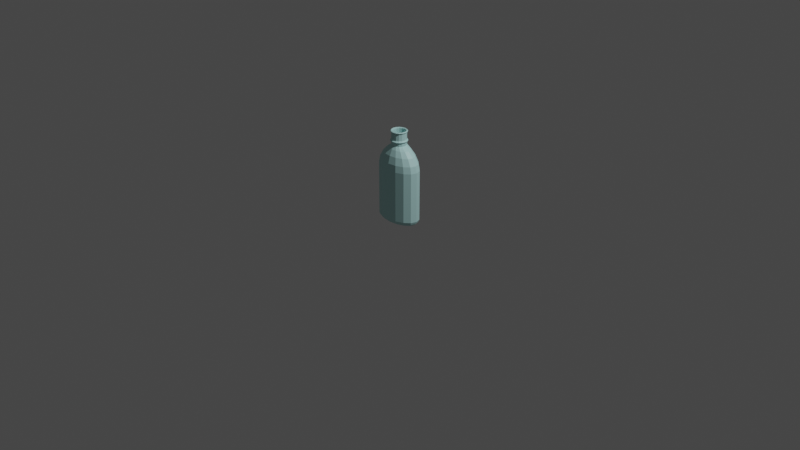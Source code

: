 # Source: bottle.blend  (saved by Blender 2.81.16; exported with 4.5.12 LTS)
import bpy
from mathutils import Matrix  # noqa: F401  (used for matrix-valued properties, if any)

bpy.ops.wm.read_factory_settings(use_empty=True)
scene = bpy.context.scene
scene.name = 'Scene'

# ---- collections
col_collection = bpy.data.collections.new('Collection'); scene.collection.children.link(col_collection)
col_grass1 = bpy.data.collections.new('grass1'); col_collection.children.link(col_grass1)

# ---- materials (node trees are filled in below, after node groups)
mat_material_003 = bpy.data.materials.new('Material.003')
mat_material_003.use_transparent_shadow = False

# ---- material node trees
mat_material_003.use_nodes = True; mat_material_003.node_tree.nodes.clear()
_N = mat_material_003.node_tree.nodes; _L = mat_material_003.node_tree.links
n0 = _N.new('ShaderNodeOutputMaterial'); n0.name = 'Material Output'; n0.location = (300, 300)
n1 = _N.new('ShaderNodeBsdfPrincipled'); n1.name = 'Principled BSDF'; n1.location = (10, 300)
n1.distribution = 'GGX'
n1.subsurface_method = 'BURLEY'
n1.inputs[0].default_value = (0.4873, 0.8, 0.7908, 1.0)
n1.inputs[3].default_value = 1.45
n1.inputs[27].default_value = (0.0, 0.0, 0.0, 1.0)
n1.inputs[28].default_value = 1.0
_L.new(n1.outputs[0], n0.inputs[0])
n0.is_active_output = True

# ---- world
world_world = bpy.data.worlds.new('World'); scene.world = world_world
world_world.use_nodes = True; world_world.node_tree.nodes.clear()
_N = world_world.node_tree.nodes; _L = world_world.node_tree.links
n0 = _N.new('ShaderNodeOutputWorld'); n0.name = 'World Output'; n0.location = (300, 300)
n1 = _N.new('ShaderNodeBackground'); n1.name = 'Background'; n1.location = (10, 300)
n1.inputs[0].default_value = (0.05088, 0.05088, 0.05088, 1.0)
_L.new(n1.outputs[0], n0.inputs[0])
n0.is_active_output = True
world_world.color = (0.05088, 0.05088, 0.05088)
world_world.use_sun_shadow = False
world_world.sun_shadow_jitter_overblur = 0.0

# ---- cameras
cam_camera = bpy.data.cameras.new('Camera')
cam_camera.clip_end = 100.0
cam_camera.ortho_scale = 7.314

# ---- lights
light_light = bpy.data.lights.new('Light', 'POINT')
light_light.transmission_factor = 0.0
light_light.energy = 1000.0
light_light.shadow_soft_size = 0.1
light_light.shadow_maximum_resolution = 0.006
light_light.use_absolute_resolution = True

# ---- meshes
me_cylinder = bpy.data.meshes.new('Cylinder')
me_cylinder.from_pydata([(8.274e-09, 0.07737, 0.7607), (0.03028, 0.07148, 0.7607), (0.05595, 0.05471, 0.7607), (0.0731, 0.02961, 0.7607), (0.07913, -4.933e-09, 0.7607), (0.0731, -0.02961, 0.7607), (0.05595, -0.05471, 0.7607), (0.03028, -0.07148, 0.7607), (2.022e-08, -0.07737, 0.7607), (-0.03028, -0.07148, 0.7607), (-0.05595, -0.05471, 0.7607), (-0.0731, -0.02961, 0.7607), (-0.07913, -6.288e-10, 0.7607), (-0.0731, 0.02961, 0.7607), (-0.05595, 0.05471, 0.7607), (-0.03028, 0.07148, 0.7607), (8.274e-09, 0.07737, 0.7958), (0.03028, 0.07148, 0.7958), (0.05595, 0.05471, 0.7958), (0.0731, 0.02961, 0.7958), (0.07913, -4.933e-09, 0.7958), (0.0731, -0.02961, 0.7958), (0.05595, -0.05471, 0.7958), (0.03028, -0.07148, 0.7958), (2.022e-08, -0.07737, 0.7958), (-0.03028, -0.07148, 0.7958), (-0.05595, -0.05471, 0.7958), (-0.0731, -0.02961, 0.7958), (-0.07913, -6.288e-10, 0.7958), (-0.0731, 0.02961, 0.7958), (-0.05595, 0.05471, 0.7958), (-0.03028, 0.07148, 0.7958), (7.832e-09, 0.07687, 0.8997), (0.03008, 0.07101, 0.8997), (0.05559, 0.05435, 0.8997), (0.07263, 0.02941, 0.8997), (0.07861, -4.844e-09, 0.8997), (0.07263, -0.02941, 0.8997), (0.05559, -0.05435, 0.8997), (0.03008, -0.07101, 0.8997), (1.97e-08, -0.07687, 0.8997), (-0.03008, -0.07101, 0.8997), (-0.05559, -0.05435, 0.8997), (-0.07263, -0.02941, 0.8997), (-0.07861, -5.672e-10, 0.8997), (-0.07263, 0.02941, 0.8997), (-0.05559, 0.05435, 0.8997), (-0.03008, 0.07101, 0.8997), (7.222e-09, 0.08549, 0.8997), (0.03346, 0.07898, 0.8997), (0.06183, 0.06045, 0.8997), (0.08078, 0.03272, 0.8997), (0.08744, -5.283e-09, 0.8997), (0.08078, -0.03272, 0.8997), (0.06183, -0.06045, 0.8997), (0.03346, -0.07898, 0.8997), (2.042e-08, -0.08549, 0.8997), (-0.03346, -0.07898, 0.8997), (-0.06183, -0.06045, 0.8997), (-0.08078, -0.03272, 0.8997), (-0.08744, -5.264e-10, 0.8997), (-0.08078, 0.03272, 0.8997), (-0.06183, 0.06045, 0.8997), (-0.03346, 0.07898, 0.8997), (8.19e-09, 0.07232, 0.3611), (0.02831, 0.06681, 0.3611), (0.0523, 0.05114, 0.3611), (0.06833, 0.02768, 0.3611), (0.07397, -4.828e-09, 0.3611), (0.06833, -0.02768, 0.3611), (0.0523, -0.05114, 0.3611), (0.02831, -0.06681, 0.3611), (1.936e-08, -0.07232, 0.3611), (-0.02831, -0.06681, 0.3611), (-0.0523, -0.05114, 0.3611), (-0.06833, -0.02768, 0.3611), (-0.07397, -8.04e-10, 0.3611), (-0.06833, 0.02768, 0.3611), (-0.0523, 0.05114, 0.3611), (-0.02831, 0.06681, 0.3611), (-6.904e-09, 0.073, -0.04464), (0.07536, 0.06381, -0.04464), (0.1333, 0.04004, -0.04464), (0.1616, 0.01412, -0.04464), (0.1662, -8.476e-09, -0.04464), (0.1616, -0.01412, -0.04464), (0.1333, -0.04004, -0.04464), (0.07536, -0.06381, -0.04464), (2.824e-08, -0.073, -0.04464), (-0.07536, -0.06381, -0.04464), (-0.1333, -0.04004, -0.04464), (-0.1616, -0.01412, -0.04464), (-0.1662, -1.229e-08, -0.04464), (-0.1616, 0.01412, -0.04464), (-0.1333, 0.04004, -0.04464), (-0.07536, 0.06381, -0.04464), (0.0, 0.1533, 0.5262), (6.133e-09, 0.09703, 0.7302), (8.731e-10, 0.1458, 0.5964), (3.085e-09, 0.1252, 0.671), (0.04786, 0.09035, 0.7291), (0.09567, 0.1417, 0.5262), (0.07176, 0.116, 0.6704), (0.08927, 0.1348, 0.5962), (0.09163, 0.07057, 0.726), (0.1768, 0.1084, 0.5262), (0.1342, 0.0895, 0.6689), (0.1654, 0.1034, 0.5958), (0.1243, 0.03904, 0.7225), (0.231, 0.05868, 0.5262), (0.1776, 0.04886, 0.6672), (0.2167, 0.05605, 0.5953), (0.1367, -6.257e-09, 0.7211), (0.25, -8.863e-09, 0.5262), (0.1933, -7.451e-09, 0.6664), (0.2348, -8.382e-09, 0.5951), (0.1243, -0.03904, 0.7225), (0.231, -0.05868, 0.5262), (0.1776, -0.04886, 0.6672), (0.2167, -0.05605, 0.5953), (0.09163, -0.07057, 0.726), (0.1768, -0.1084, 0.5262), (0.1342, -0.0895, 0.6689), (0.1654, -0.1034, 0.5958), (0.04786, -0.09035, 0.7291), (0.09567, -0.1417, 0.5262), (0.07176, -0.116, 0.6704), (0.08927, -0.1348, 0.5962), (2.476e-08, -0.09703, 0.7302), (3.775e-08, -0.1533, 0.5262), (3.12e-08, -0.1252, 0.671), (3.597e-08, -0.1458, 0.5964), (-0.04786, -0.09035, 0.7291), (-0.09567, -0.1417, 0.5262), (-0.07176, -0.116, 0.6704), (-0.08927, -0.1348, 0.5962), (-0.09163, -0.07057, 0.726), (-0.1768, -0.1084, 0.5262), (-0.1342, -0.0895, 0.6689), (-0.1654, -0.1034, 0.5958), (-0.1243, -0.03904, 0.7225), (-0.231, -0.05868, 0.5262), (-0.1776, -0.04886, 0.6672), (-0.2167, -0.05605, 0.5953), (-0.1367, -5.287e-10, 0.7211), (-0.25, -3.316e-10, 0.5262), (-0.1933, -4.657e-10, 0.6664), (-0.2348, -4.657e-10, 0.5951), (-0.1243, 0.03904, 0.7225), (-0.231, 0.05868, 0.5262), (-0.1776, 0.04886, 0.6672), (-0.2167, 0.05605, 0.5953), (-0.09163, 0.07057, 0.726), (-0.1768, 0.1084, 0.5262), (-0.1342, 0.0895, 0.6689), (-0.1654, 0.1034, 0.5958), (-0.04786, 0.09035, 0.7291), (-0.09567, 0.1417, 0.5262), (-0.07176, 0.116, 0.6704), (-0.08927, 0.1348, 0.5962), (7.222e-09, 0.08549, 0.9038), (7.602e-09, 0.08032, 0.9089), (0.03144, 0.0742, 0.9089), (0.03346, 0.07898, 0.9038), (0.05809, 0.0568, 0.9089), (0.06183, 0.06045, 0.9038), (0.0759, 0.03074, 0.9089), (0.08078, 0.03272, 0.9038), (0.08216, -5.104e-09, 0.9089), (0.08744, -5.283e-09, 0.9038), (0.0759, -0.03074, 0.9089), (0.08078, -0.03272, 0.9038), (0.05809, -0.0568, 0.9089), (0.06183, -0.06045, 0.9038), (0.03144, -0.0742, 0.9089), (0.03346, -0.07898, 0.9038), (2.001e-08, -0.08032, 0.9089), (2.042e-08, -0.08549, 0.9038), (-0.03144, -0.0742, 0.9089), (-0.03346, -0.07898, 0.9038), (-0.05809, -0.0568, 0.9089), (-0.06183, -0.06045, 0.9038), (-0.0759, -0.03074, 0.9089), (-0.08078, -0.03272, 0.9038), (-0.08216, -6.352e-10, 0.9089), (-0.08744, -5.264e-10, 0.9038), (-0.0759, 0.03074, 0.9089), (-0.08078, 0.03272, 0.9038), (-0.05809, 0.0568, 0.9089), (-0.06183, 0.06045, 0.9038), (-0.03144, 0.0742, 0.9089), (-0.03346, 0.07898, 0.9038), (7.519e-09, 0.0865, 0.8007), (7.368e-09, 0.08834, 0.8037), (0.03457, 0.08161, 0.8037), (0.03386, 0.07992, 0.8007), (0.06388, 0.06246, 0.8037), (0.06256, 0.06117, 0.8007), (0.08347, 0.0338, 0.8037), (0.08174, 0.03311, 0.8007), (0.09035, -5.567e-09, 0.8037), (0.08848, -5.461e-09, 0.8007), (0.08347, -0.0338, 0.8037), (0.08174, -0.03311, 0.8007), (0.06388, -0.06246, 0.8037), (0.06256, -0.06117, 0.8007), (0.03457, -0.08161, 0.8037), (0.03386, -0.07992, 0.8007), (2.101e-08, -0.08834, 0.8037), (2.088e-08, -0.0865, 0.8007), (-0.03457, -0.08161, 0.8037), (-0.03386, -0.07992, 0.8007), (-0.06388, -0.06246, 0.8037), (-0.06256, -0.06117, 0.8007), (-0.08347, -0.0338, 0.8037), (-0.08174, -0.03311, 0.8007), (-0.09035, -6.519e-10, 0.8037), (-0.08848, -6.48e-10, 0.8007), (-0.08347, 0.0338, 0.8037), (-0.08174, 0.03311, 0.8007), (-0.06388, 0.06246, 0.8037), (-0.06256, 0.06117, 0.8007), (-0.03457, 0.08161, 0.8037), (-0.03386, 0.07992, 0.8007), (7.368e-09, 0.08834, 0.8069), (7.438e-09, 0.08659, 0.8101), (0.03389, 0.08, 0.8101), (0.03457, 0.08161, 0.8069), (0.06262, 0.06123, 0.8101), (0.06388, 0.06246, 0.8069), (0.08182, 0.03314, 0.8101), (0.08347, 0.0338, 0.8069), (0.08856, -5.457e-09, 0.8101), (0.09035, -5.567e-09, 0.8069), (0.08182, -0.03314, 0.8101), (0.08347, -0.0338, 0.8069), (0.06262, -0.06123, 0.8101), (0.06388, -0.06246, 0.8069), (0.03389, -0.08, 0.8101), (0.03457, -0.08161, 0.8069), (2.081e-08, -0.08659, 0.8101), (2.101e-08, -0.08834, 0.8069), (-0.03389, -0.08, 0.8101), (-0.03457, -0.08161, 0.8069), (-0.06262, -0.06123, 0.8101), (-0.06388, -0.06246, 0.8069), (-0.08182, -0.03314, 0.8101), (-0.08347, -0.0338, 0.8069), (-0.08856, -6.39e-10, 0.8101), (-0.09035, -6.519e-10, 0.8069), (-0.08182, 0.03314, 0.8101), (-0.08347, 0.0338, 0.8069), (-0.06262, 0.06123, 0.8101), (-0.06388, 0.06246, 0.8069), (-0.03389, 0.08, 0.8101), (-0.03457, 0.08161, 0.8069), (7.673e-09, 0.08078, 0.8139), (7.832e-09, 0.07687, 0.821), (0.03008, 0.07101, 0.821), (0.03162, 0.07463, 0.8139), (0.05559, 0.05435, 0.821), (0.05842, 0.05712, 0.8139), (0.07263, 0.02941, 0.821), (0.07633, 0.03091, 0.8139), (0.07861, -4.844e-09, 0.821), (0.08262, -5.09e-09, 0.8139), (0.07263, -0.02941, 0.821), (0.07633, -0.03091, 0.8139), (0.05559, -0.05435, 0.821), (0.05842, -0.05712, 0.8139), (0.03008, -0.07101, 0.821), (0.03162, -0.07463, 0.8139), (1.97e-08, -0.07687, 0.821), (2.015e-08, -0.08078, 0.8139), (-0.03008, -0.07101, 0.821), (-0.03162, -0.07463, 0.8139), (-0.05559, -0.05435, 0.821), (-0.05842, -0.05712, 0.8139), (-0.07263, -0.02941, 0.821), (-0.07633, -0.03091, 0.8139), (-0.07861, -5.672e-10, 0.821), (-0.08262, -5.961e-10, 0.8139), (-0.07263, 0.02941, 0.821), (-0.07633, 0.03091, 0.8139), (-0.05559, 0.05435, 0.821), (-0.05842, 0.05712, 0.8139), (-0.03008, 0.07101, 0.821), (-0.03162, 0.07463, 0.8139), (-2.477e-09, 0.1423, -0.02914), (0.0, 0.1533, -0.002642), (0.09567, 0.1417, -0.002642), (0.09288, 0.131, -0.02914), (0.1768, 0.1084, -0.002642), (0.1708, 0.09902, -0.02914), (0.231, 0.05868, -0.002642), (0.2214, 0.05255, -0.02914), (0.25, -8.863e-09, -0.002642), (0.2385, -9.034e-09, -0.02914), (0.231, -0.05868, -0.002642), (0.2214, -0.05255, -0.02914), (0.1768, -0.1084, -0.002642), (0.1708, -0.09902, -0.02914), (0.09567, -0.1417, -0.002642), (0.09288, -0.131, -0.02914), (3.775e-08, -0.1533, -0.002642), (3.553e-08, -0.1423, -0.02914), (-0.09567, -0.1417, -0.002642), (-0.09288, -0.131, -0.02914), (-0.1768, -0.1084, -0.002642), (-0.1708, -0.09902, -0.02914), (-0.231, -0.05868, -0.002642), (-0.2214, -0.05255, -0.02914), (-0.25, -3.316e-10, -0.002642), (-0.2385, -2.329e-09, -0.02914), (-0.231, 0.05868, -0.002642), (-0.2214, 0.05255, -0.02914), (-0.1768, 0.1084, -0.002642), (-0.1708, 0.09902, -0.02914), (-0.09567, 0.1417, -0.002642), (-0.09288, 0.131, -0.02914), (7.982e-09, 0.07565, 0.9089), (8.703e-09, 0.06679, 0.9001), (8.484e-09, 0.06934, 0.9063), (0.02614, 0.0617, 0.9001), (0.02961, 0.06989, 0.9089), (0.02714, 0.06406, 0.9063), (0.0483, 0.04723, 0.9001), (0.0547, 0.05349, 0.9089), (0.05015, 0.04903, 0.9063), (0.06311, 0.02556, 0.9001), (0.07147, 0.02894, 0.9089), (0.06552, 0.02653, 0.9063), (0.06831, -4.387e-09, 0.9001), (0.07735, -4.855e-09, 0.9089), (0.07092, -4.526e-09, 0.9063), (0.06311, -0.02556, 0.9001), (0.07147, -0.02894, 0.9089), (0.06552, -0.02653, 0.9063), (0.0483, -0.04723, 0.9001), (0.0547, -0.05349, 0.9089), (0.05015, -0.04903, 0.9063), (0.02614, -0.0617, 0.9001), (0.02961, -0.06989, 0.9089), (0.02714, -0.06406, 0.9063), (1.902e-08, -0.06679, 0.9001), (1.967e-08, -0.07565, 0.9089), (1.921e-08, -0.06934, 0.9063), (-0.02614, -0.0617, 0.9001), (-0.02961, -0.06989, 0.9089), (-0.02714, -0.06406, 0.9063), (-0.0483, -0.04723, 0.9001), (-0.0547, -0.05349, 0.9089), (-0.05015, -0.04903, 0.9063), (-0.06311, -0.02556, 0.9001), (-0.07147, -0.02894, 0.9089), (-0.06552, -0.02653, 0.9063), (-0.06831, -6.713e-10, 0.9001), (-0.07735, -6.468e-10, 0.9089), (-0.07092, -6.694e-10, 0.9063), (-0.06311, 0.02556, 0.9001), (-0.07147, 0.02894, 0.9089), (-0.06552, 0.02653, 0.9063), (-0.0483, 0.04723, 0.9001), (-0.0547, 0.05349, 0.9089), (-0.05015, 0.04903, 0.9063), (-0.02614, 0.0617, 0.9001), (-0.02961, 0.06989, 0.9089), (-0.02714, 0.06406, 0.9063), (0.08831, 0.1135, -0.04705), (-6.519e-09, 0.1243, -0.04705), (0.161, 0.08367, -0.04705), (0.2058, 0.04255, -0.04705), (0.2196, -9.313e-09, -0.04705), (0.2058, -0.04255, -0.04705), (0.161, -0.08367, -0.04705), (0.08831, -0.1135, -0.04705), (3.19e-08, -0.1243, -0.04705), (-0.08831, -0.1135, -0.04705), (-0.161, -0.08367, -0.04705), (-0.2058, -0.04255, -0.04705), (-0.2196, -5.588e-09, -0.04705), (-0.2058, 0.04255, -0.04705), (-0.161, 0.08367, -0.04705), (-0.08831, 0.1135, -0.04705), (0.03993, 0.03382, -0.04291), (5.535e-09, 0.03869, -0.04291), (0.07066, 0.02122, -0.04291), (0.08563, 0.007484, -0.04291), (0.08805, -6.68e-09, -0.04291), (0.08563, -0.007484, -0.04291), (0.07066, -0.02122, -0.04291), (0.03993, -0.03382, -0.04291), (2.416e-08, -0.03869, -0.04291), (-0.03993, -0.03382, -0.04291), (-0.07066, -0.02122, -0.04291), (-0.08563, -0.007484, -0.04291), (-0.08805, -8.702e-09, -0.04291), (-0.08563, 0.007484, -0.04291), (-0.07066, 0.02122, -0.04291), (-0.03993, 0.03382, -0.04291)], [], [(291, 293, 370, 368), (112, 108, 3, 4), (116, 112, 4, 5), (120, 116, 5, 6), (124, 120, 6, 7), (128, 124, 7, 8), (132, 128, 8, 9), (136, 132, 9, 10), (140, 136, 10, 11), (144, 140, 11, 12), (148, 144, 12, 13), (152, 148, 13, 14), (156, 152, 14, 15), (301, 303, 375, 374), (108, 104, 2, 3), (97, 156, 15, 0), (311, 313, 380, 379), (104, 100, 1, 2), (297, 299, 373, 372), (307, 309, 378, 377), (317, 319, 383, 382), (293, 295, 371, 370), (303, 305, 376, 375), (313, 315, 381, 380), (299, 301, 374, 373), (309, 311, 379, 378), (295, 297, 372, 371), (305, 307, 377, 376), (289, 96, 101, 290), (315, 317, 382, 381), (6, 5, 21, 22), (14, 13, 29, 30), (7, 6, 22, 23), (15, 14, 30, 31), (8, 7, 23, 24), (1, 0, 16, 17), (0, 15, 31, 16), (9, 8, 24, 25), (2, 1, 17, 18), (10, 9, 25, 26), (3, 2, 18, 19), (11, 10, 26, 27), (4, 3, 19, 20), (12, 11, 27, 28), (5, 4, 20, 21), (13, 12, 28, 29), (216, 214, 247, 249), (202, 200, 233, 235), (218, 216, 249, 251), (204, 202, 235, 237), (220, 218, 251, 253), (206, 204, 237, 239), (222, 220, 253, 255), (208, 206, 239, 241), (257, 286, 47, 32), (210, 208, 241, 243), (193, 222, 255, 224), (196, 194, 227, 229), (212, 210, 243, 245), (198, 196, 229, 231), (214, 212, 245, 247), (200, 198, 231, 233), (16, 31, 223, 192), (25, 24, 209, 211), (18, 17, 195, 197), (26, 25, 211, 213), (19, 18, 197, 199), (27, 26, 213, 215), (20, 19, 199, 201), (28, 27, 215, 217), (21, 20, 201, 203), (29, 28, 217, 219), (22, 21, 203, 205), (30, 29, 219, 221), (23, 22, 205, 207), (31, 30, 221, 223), (24, 23, 207, 209), (17, 16, 192, 195), (274, 272, 40, 41), (276, 274, 41, 42), (226, 225, 256, 259), (262, 260, 34, 35), (278, 276, 42, 43), (264, 262, 35, 36), (280, 278, 43, 44), (266, 264, 36, 37), (282, 280, 44, 45), (268, 266, 37, 38), (284, 282, 45, 46), (270, 268, 38, 39), (286, 284, 46, 47), (272, 270, 39, 40), (232, 230, 263, 265), (248, 246, 279, 281), (234, 232, 265, 267), (250, 248, 281, 283), (236, 234, 267, 269), (252, 250, 283, 285), (238, 236, 269, 271), (254, 252, 285, 287), (240, 238, 271, 273), (225, 254, 287, 256), (260, 258, 33, 34), (242, 240, 273, 275), (228, 226, 259, 261), (244, 242, 275, 277), (230, 228, 261, 263), (246, 244, 277, 279), (41, 40, 56, 57), (34, 33, 49, 50), (42, 41, 57, 58), (35, 34, 50, 51), (43, 42, 58, 59), (36, 35, 51, 52), (44, 43, 59, 60), (37, 36, 52, 53), (45, 44, 60, 61), (38, 37, 53, 54), (46, 45, 61, 62), (39, 38, 54, 55), (47, 46, 62, 63), (40, 39, 55, 56), (33, 32, 48, 49), (32, 47, 63, 48), (347, 344, 72, 73), (350, 347, 73, 74), (326, 323, 65, 66), (329, 326, 66, 67), (353, 350, 74, 75), (332, 329, 67, 68), (356, 353, 75, 76), (335, 332, 68, 69), (359, 356, 76, 77), (338, 335, 69, 70), (362, 359, 77, 78), (341, 338, 70, 71), (365, 362, 78, 79), (344, 341, 71, 72), (52, 51, 167, 169), (60, 59, 183, 185), (53, 52, 169, 171), (61, 60, 185, 187), (54, 53, 171, 173), (62, 61, 187, 189), (55, 54, 173, 175), (63, 62, 189, 191), (56, 55, 175, 177), (49, 48, 160, 163), (48, 63, 191, 160), (57, 56, 177, 179), (50, 49, 163, 165), (58, 57, 179, 181), (51, 50, 165, 167), (59, 58, 181, 183), (178, 176, 345, 348), (164, 162, 324, 327), (180, 178, 348, 351), (166, 164, 327, 330), (182, 180, 351, 354), (168, 166, 330, 333), (184, 182, 354, 357), (170, 168, 333, 336), (186, 184, 357, 360), (172, 170, 336, 339), (188, 186, 360, 363), (174, 172, 339, 342), (190, 188, 363, 366), (176, 174, 342, 345), (161, 190, 366, 320), (323, 321, 64, 65), (318, 157, 96, 289), (290, 101, 105, 292), (292, 105, 109, 294), (294, 109, 113, 296), (296, 113, 117, 298), (298, 117, 121, 300), (300, 121, 125, 302), (302, 125, 129, 304), (304, 129, 133, 306), (306, 133, 137, 308), (308, 137, 141, 310), (310, 141, 145, 312), (312, 145, 149, 314), (314, 149, 153, 316), (316, 153, 157, 318), (288, 291, 368, 369), (82, 83, 387, 386), (101, 96, 98, 103), (103, 98, 99, 102), (102, 99, 97, 100), (105, 101, 103, 107), (107, 103, 102, 106), (106, 102, 100, 104), (109, 105, 107, 111), (111, 107, 106, 110), (110, 106, 104, 108), (113, 109, 111, 115), (115, 111, 110, 114), (114, 110, 108, 112), (117, 113, 115, 119), (119, 115, 114, 118), (118, 114, 112, 116), (121, 117, 119, 123), (123, 119, 118, 122), (122, 118, 116, 120), (125, 121, 123, 127), (127, 123, 122, 126), (126, 122, 120, 124), (129, 125, 127, 131), (131, 127, 126, 130), (130, 126, 124, 128), (133, 129, 131, 135), (135, 131, 130, 134), (134, 130, 128, 132), (137, 133, 135, 139), (139, 135, 134, 138), (138, 134, 132, 136), (141, 137, 139, 143), (143, 139, 138, 142), (142, 138, 136, 140), (145, 141, 143, 147), (147, 143, 142, 146), (146, 142, 140, 144), (149, 145, 147, 151), (151, 147, 146, 150), (150, 146, 144, 148), (153, 149, 151, 155), (155, 151, 150, 154), (154, 150, 148, 152), (157, 153, 155, 159), (159, 155, 154, 158), (158, 154, 152, 156), (96, 157, 159, 98), (98, 159, 158, 99), (99, 158, 156, 97), (100, 97, 0, 1), (163, 160, 161, 162), (165, 163, 162, 164), (167, 165, 164, 166), (169, 167, 166, 168), (171, 169, 168, 170), (173, 171, 170, 172), (175, 173, 172, 174), (177, 175, 174, 176), (179, 177, 176, 178), (181, 179, 178, 180), (183, 181, 180, 182), (185, 183, 182, 184), (187, 185, 184, 186), (189, 187, 186, 188), (191, 189, 188, 190), (160, 191, 190, 161), (321, 365, 79, 64), (195, 192, 193, 194), (197, 195, 194, 196), (199, 197, 196, 198), (201, 199, 198, 200), (203, 201, 200, 202), (205, 203, 202, 204), (207, 205, 204, 206), (209, 207, 206, 208), (211, 209, 208, 210), (213, 211, 210, 212), (215, 213, 212, 214), (217, 215, 214, 216), (219, 217, 216, 218), (221, 219, 218, 220), (223, 221, 220, 222), (192, 223, 222, 193), (227, 224, 225, 226), (229, 227, 226, 228), (231, 229, 228, 230), (233, 231, 230, 232), (235, 233, 232, 234), (237, 235, 234, 236), (239, 237, 236, 238), (241, 239, 238, 240), (243, 241, 240, 242), (245, 243, 242, 244), (247, 245, 244, 246), (249, 247, 246, 248), (251, 249, 248, 250), (253, 251, 250, 252), (255, 253, 252, 254), (224, 255, 254, 225), (194, 193, 224, 227), (259, 256, 257, 258), (261, 259, 258, 260), (263, 261, 260, 262), (265, 263, 262, 264), (267, 265, 264, 266), (269, 267, 266, 268), (271, 269, 268, 270), (273, 271, 270, 272), (275, 273, 272, 274), (277, 275, 274, 276), (279, 277, 276, 278), (281, 279, 278, 280), (283, 281, 280, 282), (285, 283, 282, 284), (287, 285, 284, 286), (256, 287, 286, 257), (258, 257, 32, 33), (289, 290, 291, 288), (290, 292, 293, 291), (292, 294, 295, 293), (294, 296, 297, 295), (296, 298, 299, 297), (298, 300, 301, 299), (300, 302, 303, 301), (302, 304, 305, 303), (304, 306, 307, 305), (306, 308, 309, 307), (308, 310, 311, 309), (310, 312, 313, 311), (312, 314, 315, 313), (314, 316, 317, 315), (316, 318, 319, 317), (318, 289, 288, 319), (319, 288, 369, 383), (324, 320, 322, 325), (325, 322, 321, 323), (327, 324, 325, 328), (328, 325, 323, 326), (330, 327, 328, 331), (331, 328, 326, 329), (333, 330, 331, 334), (334, 331, 329, 332), (336, 333, 334, 337), (337, 334, 332, 335), (339, 336, 337, 340), (340, 337, 335, 338), (342, 339, 340, 343), (343, 340, 338, 341), (345, 342, 343, 346), (346, 343, 341, 344), (348, 345, 346, 349), (349, 346, 344, 347), (351, 348, 349, 352), (352, 349, 347, 350), (354, 351, 352, 355), (355, 352, 350, 353), (357, 354, 355, 358), (358, 355, 353, 356), (360, 357, 358, 361), (361, 358, 356, 359), (363, 360, 361, 364), (364, 361, 359, 362), (366, 363, 364, 367), (367, 364, 362, 365), (320, 366, 367, 322), (322, 367, 365, 321), (162, 161, 320, 324), (81, 80, 369, 368), (82, 81, 368, 370), (83, 82, 370, 371), (84, 83, 371, 372), (85, 84, 372, 373), (86, 85, 373, 374), (87, 86, 374, 375), (88, 87, 375, 376), (89, 88, 376, 377), (90, 89, 377, 378), (91, 90, 378, 379), (92, 91, 379, 380), (93, 92, 380, 381), (94, 93, 381, 382), (95, 94, 382, 383), (80, 95, 383, 369), (385, 384, 386, 387, 388, 389, 390, 391, 392, 393, 394, 395, 396, 397, 398, 399), (90, 91, 395, 394), (83, 84, 388, 387), (91, 92, 396, 395), (84, 85, 389, 388), (92, 93, 397, 396), (85, 86, 390, 389), (93, 94, 398, 397), (86, 87, 391, 390), (94, 95, 399, 398), (87, 88, 392, 391), (80, 81, 384, 385), (95, 80, 385, 399), (88, 89, 393, 392), (81, 82, 386, 384), (89, 90, 394, 393)])
_uv = me_cylinder.uv_layers.new(name='UVMap')
_uv.uv.foreach_set('vector', [0.9364, 0.513, 0.8764, 0.513, 0.8787, 0.5, 0.9347, 0.5, 0.75, 1.0, 0.8125, 1.0, 0.8125, 1.0, 0.75, 1.0, 0.6875, 1.0, 0.75, 1.0, 0.75, 1.0, 0.6875, 1.0, 0.625, 1.0, 0.6875, 1.0, 0.6875, 1.0, 0.625, 1.0, 0.5625, 1.0, 0.625, 1.0, 0.625, 1.0, 0.5625, 1.0, 0.5, 1.0, 0.5625, 1.0, 0.5625, 1.0, 0.5, 1.0, 0.4375, 1.0, 0.5, 1.0, 0.5, 1.0, 0.4375, 1.0, 0.375, 1.0, 0.4375, 1.0, 0.4375, 1.0, 0.375, 1.0, 0.3125, 1.0, 0.375, 1.0, 0.375, 1.0, 0.3125, 1.0, 0.25, 1.0, 0.3125, 1.0, 0.3125, 1.0, 0.25, 1.0, 0.1875, 1.0, 0.25, 1.0, 0.25, 1.0, 0.1875, 1.0, 0.125, 1.0, 0.1875, 1.0, 0.1875, 1.0, 0.125, 1.0, 0.0625, 1.0, 0.125, 1.0, 0.125, 1.0, 0.0625, 1.0, 0.6236, 0.513, 0.5636, 0.513, 0.5653, 0.5, 0.6213, 0.5, 0.8125, 1.0, 0.875, 1.0, 0.875, 1.0, 0.8125, 1.0, 0.0, 1.0, 0.0625, 1.0, 0.0625, 1.0, 0.0, 1.0, 0.3096, 0.513, 0.2536, 0.513, 0.2595, 0.5, 0.3048, 0.5, 0.875, 1.0, 0.9375, 1.0, 0.9375, 1.0, 0.875, 1.0, 0.7464, 0.513, 0.6904, 0.513, 0.6952, 0.5, 0.7405, 0.5, 0.4364, 0.513, 0.3764, 0.513, 0.3787, 0.5, 0.4347, 0.5, 0.1236, 0.513, 0.06355, 0.513, 0.06527, 0.5, 0.1213, 0.5, 0.8733, 0.513, 0.815, 0.513, 0.819, 0.5, 0.8706, 0.5, 0.5615, 0.513, 0.5009, 0.513, 0.5023, 0.5, 0.56, 0.5, 0.2464, 0.513, 0.1904, 0.513, 0.1952, 0.5, 0.2405, 0.5, 0.685, 0.513, 0.6267, 0.513, 0.6294, 0.5, 0.681, 0.5, 0.3733, 0.513, 0.315, 0.513, 0.319, 0.5, 0.3706, 0.5, 0.8096, 0.513, 0.7536, 0.513, 0.7595, 0.5, 0.8048, 0.5, 0.4991, 0.513, 0.4385, 0.513, 0.44, 0.5, 0.4977, 0.5, 1.0, 0.5322, 1.0, 0.9153, 0.9375, 0.9153, 0.9375, 0.5322, 0.185, 0.513, 0.1267, 0.513, 0.1294, 0.5, 0.181, 0.5, 0.625, 1.0, 0.6875, 1.0, 0.6875, 1.0, 0.625, 1.0, 0.125, 1.0, 0.1875, 1.0, 0.1875, 1.0, 0.125, 1.0, 0.5625, 1.0, 0.625, 1.0, 0.625, 1.0, 0.5625, 1.0, 0.0625, 1.0, 0.125, 1.0, 0.125, 1.0, 0.0625, 1.0, 0.5, 1.0, 0.5625, 1.0, 0.5625, 1.0, 0.5, 1.0, 0.9375, 1.0, 1.0, 1.0, 1.0, 1.0, 0.9375, 1.0, 0.0, 1.0, 0.0625, 1.0, 0.0625, 1.0, 0.0, 1.0, 0.4375, 1.0, 0.5, 1.0, 0.5, 1.0, 0.4375, 1.0, 0.875, 1.0, 0.9375, 1.0, 0.9375, 1.0, 0.875, 1.0, 0.375, 1.0, 0.4375, 1.0, 0.4375, 1.0, 0.375, 1.0, 0.8125, 1.0, 0.875, 1.0, 0.875, 1.0, 0.8125, 1.0, 0.3125, 1.0, 0.375, 1.0, 0.375, 1.0, 0.3125, 1.0, 0.75, 1.0, 0.8125, 1.0, 0.8125, 1.0, 0.75, 1.0, 0.25, 1.0, 0.3125, 1.0, 0.3125, 1.0, 0.25, 1.0, 0.6875, 1.0, 0.75, 1.0, 0.75, 1.0, 0.6875, 1.0, 0.1875, 1.0, 0.25, 1.0, 0.25, 1.0, 0.1875, 1.0, 0.25, 1.0, 0.3125, 1.0, 0.3125, 1.0, 0.25, 1.0, 0.6875, 1.0, 0.75, 1.0, 0.75, 1.0, 0.6875, 1.0, 0.1875, 1.0, 0.25, 1.0, 0.25, 1.0, 0.1875, 1.0, 0.625, 1.0, 0.6875, 1.0, 0.6875, 1.0, 0.625, 1.0, 0.125, 1.0, 0.1875, 1.0, 0.1875, 1.0, 0.125, 1.0, 0.5625, 1.0, 0.625, 1.0, 0.625, 1.0, 0.5625, 1.0, 0.0625, 1.0, 0.125, 1.0, 0.125, 1.0, 0.0625, 1.0, 0.5, 1.0, 0.5625, 1.0, 0.5625, 1.0, 0.5, 1.0, 0.0, 1.0, 0.0625, 1.0, 0.0625, 1.0, 0.0, 1.0, 0.4375, 1.0, 0.5, 1.0, 0.5, 1.0, 0.4375, 1.0, 0.0, 1.0, 0.0625, 1.0, 0.0625, 1.0, 0.0, 1.0, 0.875, 1.0, 0.9375, 1.0, 0.9375, 1.0, 0.875, 1.0, 0.375, 1.0, 0.4375, 1.0, 0.4375, 1.0, 0.375, 1.0, 0.8125, 1.0, 0.875, 1.0, 0.875, 1.0, 0.8125, 1.0, 0.3125, 1.0, 0.375, 1.0, 0.375, 1.0, 0.3125, 1.0, 0.75, 1.0, 0.8125, 1.0, 0.8125, 1.0, 0.75, 1.0, 0.0, 1.0, 0.0625, 1.0, 0.0625, 1.0, 0.0, 1.0, 0.4375, 1.0, 0.5, 1.0, 0.5, 1.0, 0.4375, 1.0, 0.875, 1.0, 0.9375, 1.0, 0.9375, 1.0, 0.875, 1.0, 0.375, 1.0, 0.4375, 1.0, 0.4375, 1.0, 0.375, 1.0, 0.8125, 1.0, 0.875, 1.0, 0.875, 1.0, 0.8125, 1.0, 0.3125, 1.0, 0.375, 1.0, 0.375, 1.0, 0.3125, 1.0, 0.75, 1.0, 0.8125, 1.0, 0.8125, 1.0, 0.75, 1.0, 0.25, 1.0, 0.3125, 1.0, 0.3125, 1.0, 0.25, 1.0, 0.6875, 1.0, 0.75, 1.0, 0.75, 1.0, 0.6875, 1.0, 0.1875, 1.0, 0.25, 1.0, 0.25, 1.0, 0.1875, 1.0, 0.625, 1.0, 0.6875, 1.0, 0.6875, 1.0, 0.625, 1.0, 0.125, 1.0, 0.1875, 1.0, 0.1875, 1.0, 0.125, 1.0, 0.5625, 1.0, 0.625, 1.0, 0.625, 1.0, 0.5625, 1.0, 0.0625, 1.0, 0.125, 1.0, 0.125, 1.0, 0.0625, 1.0, 0.5, 1.0, 0.5625, 1.0, 0.5625, 1.0, 0.5, 1.0, 0.9375, 1.0, 1.0, 1.0, 1.0, 1.0, 0.9375, 1.0, 0.4375, 1.0, 0.5, 1.0, 0.5, 1.0, 0.4375, 1.0, 0.375, 1.0, 0.4375, 1.0, 0.4375, 1.0, 0.375, 1.0, 0.9375, 1.0, 1.0, 1.0, 1.0, 1.0, 0.9375, 1.0, 0.8125, 1.0, 0.875, 1.0, 0.875, 1.0, 0.8125, 1.0, 0.3125, 1.0, 0.375, 1.0, 0.375, 1.0, 0.3125, 1.0, 0.75, 1.0, 0.8125, 1.0, 0.8125, 1.0, 0.75, 1.0, 0.25, 1.0, 0.3125, 1.0, 0.3125, 1.0, 0.25, 1.0, 0.6875, 1.0, 0.75, 1.0, 0.75, 1.0, 0.6875, 1.0, 0.1875, 1.0, 0.25, 1.0, 0.25, 1.0, 0.1875, 1.0, 0.625, 1.0, 0.6875, 1.0, 0.6875, 1.0, 0.625, 1.0, 0.125, 1.0, 0.1875, 1.0, 0.1875, 1.0, 0.125, 1.0, 0.5625, 1.0, 0.625, 1.0, 0.625, 1.0, 0.5625, 1.0, 0.0625, 1.0, 0.125, 1.0, 0.125, 1.0, 0.0625, 1.0, 0.5, 1.0, 0.5625, 1.0, 0.5625, 1.0, 0.5, 1.0, 0.75, 1.0, 0.8125, 1.0, 0.8125, 1.0, 0.75, 1.0, 0.25, 1.0, 0.3125, 1.0, 0.3125, 1.0, 0.25, 1.0, 0.6875, 1.0, 0.75, 1.0, 0.75, 1.0, 0.6875, 1.0, 0.1875, 1.0, 0.25, 1.0, 0.25, 1.0, 0.1875, 1.0, 0.625, 1.0, 0.6875, 1.0, 0.6875, 1.0, 0.625, 1.0, 0.125, 1.0, 0.1875, 1.0, 0.1875, 1.0, 0.125, 1.0, 0.5625, 1.0, 0.625, 1.0, 0.625, 1.0, 0.5625, 1.0, 0.0625, 1.0, 0.125, 1.0, 0.125, 1.0, 0.0625, 1.0, 0.5, 1.0, 0.5625, 1.0, 0.5625, 1.0, 0.5, 1.0, 0.0, 1.0, 0.0625, 1.0, 0.0625, 1.0, 0.0, 1.0, 0.875, 1.0, 0.9375, 1.0, 0.9375, 1.0, 0.875, 1.0, 0.4375, 1.0, 0.5, 1.0, 0.5, 1.0, 0.4375, 1.0, 0.875, 1.0, 0.9375, 1.0, 0.9375, 1.0, 0.875, 1.0, 0.375, 1.0, 0.4375, 1.0, 0.4375, 1.0, 0.375, 1.0, 0.8125, 1.0, 0.875, 1.0, 0.875, 1.0, 0.8125, 1.0, 0.3125, 1.0, 0.375, 1.0, 0.375, 1.0, 0.3125, 1.0, 0.4375, 1.0, 0.5, 1.0, 0.5, 1.0, 0.4375, 1.0, 0.875, 1.0, 0.9375, 1.0, 0.9375, 1.0, 0.875, 1.0, 0.375, 1.0, 0.4375, 1.0, 0.4375, 1.0, 0.375, 1.0, 0.8125, 1.0, 0.875, 1.0, 0.875, 1.0, 0.8125, 1.0, 0.3125, 1.0, 0.375, 1.0, 0.375, 1.0, 0.3125, 1.0, 0.75, 1.0, 0.8125, 1.0, 0.8125, 1.0, 0.75, 1.0, 0.25, 1.0, 0.3125, 1.0, 0.3125, 1.0, 0.25, 1.0, 0.6875, 1.0, 0.75, 1.0, 0.75, 1.0, 0.6875, 1.0, 0.1875, 1.0, 0.25, 1.0, 0.25, 1.0, 0.1875, 1.0, 0.625, 1.0, 0.6875, 1.0, 0.6875, 1.0, 0.625, 1.0, 0.125, 1.0, 0.1875, 1.0, 0.1875, 1.0, 0.125, 1.0, 0.5625, 1.0, 0.625, 1.0, 0.625, 1.0, 0.5625, 1.0, 0.0625, 1.0, 0.125, 1.0, 0.125, 1.0, 0.0625, 1.0, 0.5, 1.0, 0.5625, 1.0, 0.5625, 1.0, 0.5, 1.0, 0.9375, 1.0, 1.0, 1.0, 1.0, 1.0, 0.9375, 1.0, 0.0, 1.0, 0.0625, 1.0, 0.0625, 1.0, 0.0, 1.0, 0.4375, 1.0, 0.5, 1.0, 0.5, 1.0, 0.4375, 1.0, 0.375, 1.0, 0.4375, 1.0, 0.4375, 1.0, 0.375, 1.0, 0.875, 1.0, 0.9375, 1.0, 0.9375, 1.0, 0.875, 1.0, 0.8125, 1.0, 0.875, 1.0, 0.875, 1.0, 0.8125, 1.0, 0.3125, 1.0, 0.375, 1.0, 0.375, 1.0, 0.3125, 1.0, 0.75, 1.0, 0.8125, 1.0, 0.8125, 1.0, 0.75, 1.0, 0.25, 1.0, 0.3125, 1.0, 0.3125, 1.0, 0.25, 1.0, 0.6875, 1.0, 0.75, 1.0, 0.75, 1.0, 0.6875, 1.0, 0.1875, 1.0, 0.25, 1.0, 0.25, 1.0, 0.1875, 1.0, 0.625, 1.0, 0.6875, 1.0, 0.6875, 1.0, 0.625, 1.0, 0.125, 1.0, 0.1875, 1.0, 0.1875, 1.0, 0.125, 1.0, 0.5625, 1.0, 0.625, 1.0, 0.625, 1.0, 0.5625, 1.0, 0.0625, 1.0, 0.125, 1.0, 0.125, 1.0, 0.0625, 1.0, 0.5, 1.0, 0.5625, 1.0, 0.5625, 1.0, 0.5, 1.0, 0.75, 1.0, 0.8125, 1.0, 0.8125, 1.0, 0.75, 1.0, 0.25, 1.0, 0.3125, 1.0, 0.3125, 1.0, 0.25, 1.0, 0.6875, 1.0, 0.75, 1.0, 0.75, 1.0, 0.6875, 1.0, 0.1875, 1.0, 0.25, 1.0, 0.25, 1.0, 0.1875, 1.0, 0.625, 1.0, 0.6875, 1.0, 0.6875, 1.0, 0.625, 1.0, 0.125, 1.0, 0.1875, 1.0, 0.1875, 1.0, 0.125, 1.0, 0.5625, 1.0, 0.625, 1.0, 0.625, 1.0, 0.5625, 1.0, 0.0625, 1.0, 0.125, 1.0, 0.125, 1.0, 0.0625, 1.0, 0.5, 1.0, 0.5625, 1.0, 0.5625, 1.0, 0.5, 1.0, 0.9375, 1.0, 1.0, 1.0, 1.0, 1.0, 0.9375, 1.0, 0.0, 1.0, 0.0625, 1.0, 0.0625, 1.0, 0.0, 1.0, 0.4375, 1.0, 0.5, 1.0, 0.5, 1.0, 0.4375, 1.0, 0.875, 1.0, 0.9375, 1.0, 0.9375, 1.0, 0.875, 1.0, 0.375, 1.0, 0.4375, 1.0, 0.4375, 1.0, 0.375, 1.0, 0.8125, 1.0, 0.875, 1.0, 0.875, 1.0, 0.8125, 1.0, 0.3125, 1.0, 0.375, 1.0, 0.375, 1.0, 0.3125, 1.0, 0.4375, 1.0, 0.5, 1.0, 0.5, 1.0, 0.4375, 1.0, 0.875, 1.0, 0.9375, 1.0, 0.9375, 1.0, 0.875, 1.0, 0.375, 1.0, 0.4375, 1.0, 0.4375, 1.0, 0.375, 1.0, 0.8125, 1.0, 0.875, 1.0, 0.875, 1.0, 0.8125, 1.0, 0.3125, 1.0, 0.375, 1.0, 0.375, 1.0, 0.3125, 1.0, 0.75, 1.0, 0.8125, 1.0, 0.8125, 1.0, 0.75, 1.0, 0.25, 1.0, 0.3125, 1.0, 0.3125, 1.0, 0.25, 1.0, 0.6875, 1.0, 0.75, 1.0, 0.75, 1.0, 0.6875, 1.0, 0.1875, 1.0, 0.25, 1.0, 0.25, 1.0, 0.1875, 1.0, 0.625, 1.0, 0.6875, 1.0, 0.6875, 1.0, 0.625, 1.0, 0.125, 1.0, 0.1875, 1.0, 0.1875, 1.0, 0.125, 1.0, 0.5625, 1.0, 0.625, 1.0, 0.625, 1.0, 0.5625, 1.0, 0.0625, 1.0, 0.125, 1.0, 0.125, 1.0, 0.0625, 1.0, 0.5, 1.0, 0.5625, 1.0, 0.5625, 1.0, 0.5, 1.0, 0.0, 1.0, 0.0625, 1.0, 0.0625, 1.0, 0.0, 1.0, 0.9375, 1.0, 1.0, 1.0, 1.0, 1.0, 0.9375, 1.0, 0.0625, 0.5322, 0.0625, 0.9153, 0.0, 0.9153, 0.0, 0.5322, 0.9375, 0.5322, 0.9375, 0.9153, 0.875, 0.9153, 0.875, 0.5322, 0.875, 0.5322, 0.875, 0.9153, 0.8125, 0.9153, 0.8125, 0.5322, 0.8125, 0.5322, 0.8125, 0.9153, 0.75, 0.9153, 0.75, 0.5322, 0.75, 0.5322, 0.75, 0.9153, 0.6875, 0.9153, 0.6875, 0.5322, 0.6875, 0.5322, 0.6875, 0.9153, 0.625, 0.9153, 0.625, 0.5322, 0.625, 0.5322, 0.625, 0.9153, 0.5625, 0.9153, 0.5625, 0.5322, 0.5625, 0.5322, 0.5625, 0.9153, 0.5, 0.9153, 0.5, 0.5322, 0.5, 0.5322, 0.5, 0.9153, 0.4375, 0.9153, 0.4375, 0.5322, 0.4375, 0.5322, 0.4375, 0.9153, 0.375, 0.9153, 0.375, 0.5322, 0.375, 0.5322, 0.375, 0.9153, 0.3125, 0.9153, 0.3125, 0.5322, 0.3125, 0.5322, 0.3125, 0.9153, 0.25, 0.9153, 0.25, 0.5322, 0.25, 0.5322, 0.25, 0.9153, 0.1875, 0.9153, 0.1875, 0.5322, 0.1875, 0.5322, 0.1875, 0.9153, 0.125, 0.9153, 0.125, 0.5322, 0.125, 0.5322, 0.125, 0.9153, 0.0625, 0.9153, 0.0625, 0.5322, 0.9991, 0.513, 0.9385, 0.513, 0.94, 0.5, 0.9977, 0.5, 0.878, 0.3127, 0.9051, 0.2721, 0.9051, 0.2721, 0.878, 0.3127, 0.9375, 0.9153, 1.0, 0.9153, 0.9994, 0.9661, 0.9405, 0.966, 0.9405, 0.966, 0.9994, 0.9661, 0.9991, 1.0, 0.9407, 1.0, 0.9407, 1.0, 0.9991, 1.0, 1.0, 1.0, 0.9375, 1.0, 0.875, 0.9153, 0.9375, 0.9153, 0.9405, 0.966, 0.8802, 0.9657, 0.8802, 0.9657, 0.9405, 0.966, 0.9407, 1.0, 0.8794, 1.0, 0.8794, 1.0, 0.9407, 1.0, 0.9375, 1.0, 0.875, 1.0, 0.8125, 0.9153, 0.875, 0.9153, 0.8802, 0.9657, 0.8172, 0.9654, 0.8172, 0.9654, 0.8802, 0.9657, 0.8794, 1.0, 0.8155, 1.0, 0.8155, 1.0, 0.8794, 1.0, 0.875, 1.0, 0.8125, 1.0, 0.75, 0.9153, 0.8125, 0.9153, 0.8172, 0.9654, 0.75, 0.9652, 0.75, 0.9652, 0.8172, 0.9654, 0.8155, 1.0, 0.75, 1.0, 0.75, 1.0, 0.8155, 1.0, 0.8125, 1.0, 0.75, 1.0, 0.6875, 0.9153, 0.75, 0.9153, 0.75, 0.9652, 0.6828, 0.9654, 0.6828, 0.9654, 0.75, 0.9652, 0.75, 1.0, 0.6845, 1.0, 0.6845, 1.0, 0.75, 1.0, 0.75, 1.0, 0.6875, 1.0, 0.625, 0.9153, 0.6875, 0.9153, 0.6828, 0.9654, 0.6198, 0.9657, 0.6198, 0.9657, 0.6828, 0.9654, 0.6845, 1.0, 0.6206, 1.0, 0.6206, 1.0, 0.6845, 1.0, 0.6875, 1.0, 0.625, 1.0, 0.5625, 0.9153, 0.625, 0.9153, 0.6198, 0.9657, 0.5595, 0.966, 0.5595, 0.966, 0.6198, 0.9657, 0.6206, 1.0, 0.5593, 1.0, 0.5593, 1.0, 0.6206, 1.0, 0.625, 1.0, 0.5625, 1.0, 0.5, 0.9153, 0.5625, 0.9153, 0.5595, 0.966, 0.5, 0.9661, 0.5, 0.9661, 0.5595, 0.966, 0.5593, 1.0, 0.5, 1.0, 0.5, 1.0, 0.5593, 1.0, 0.5625, 1.0, 0.5, 1.0, 0.4375, 0.9153, 0.5, 0.9153, 0.5, 0.9661, 0.4405, 0.966, 0.4405, 0.966, 0.5, 0.9661, 0.5, 1.0, 0.4407, 1.0, 0.4407, 1.0, 0.5, 1.0, 0.5, 1.0, 0.4375, 1.0, 0.375, 0.9153, 0.4375, 0.9153, 0.4405, 0.966, 0.3802, 0.9657, 0.3802, 0.9657, 0.4405, 0.966, 0.4407, 1.0, 0.3794, 1.0, 0.3794, 1.0, 0.4407, 1.0, 0.4375, 1.0, 0.375, 1.0, 0.3125, 0.9153, 0.375, 0.9153, 0.3802, 0.9657, 0.3172, 0.9654, 0.3172, 0.9654, 0.3802, 0.9657, 0.3794, 1.0, 0.3155, 1.0, 0.3155, 1.0, 0.3794, 1.0, 0.375, 1.0, 0.3125, 1.0, 0.25, 0.9153, 0.3125, 0.9153, 0.3172, 0.9654, 0.25, 0.9652, 0.25, 0.9652, 0.3172, 0.9654, 0.3155, 1.0, 0.25, 1.0, 0.25, 1.0, 0.3155, 1.0, 0.3125, 1.0, 0.25, 1.0, 0.1875, 0.9153, 0.25, 0.9153, 0.25, 0.9652, 0.1828, 0.9654, 0.1828, 0.9654, 0.25, 0.9652, 0.25, 1.0, 0.1845, 1.0, 0.1845, 1.0, 0.25, 1.0, 0.25, 1.0, 0.1875, 1.0, 0.125, 0.9153, 0.1875, 0.9153, 0.1828, 0.9654, 0.1198, 0.9657, 0.1198, 0.9657, 0.1828, 0.9654, 0.1845, 1.0, 0.1206, 1.0, 0.1206, 1.0, 0.1845, 1.0, 0.1875, 1.0, 0.125, 1.0, 0.0625, 0.9153, 0.125, 0.9153, 0.1198, 0.9657, 0.05953, 0.966, 0.05953, 0.966, 0.1198, 0.9657, 0.1206, 1.0, 0.05925, 1.0, 0.05925, 1.0, 0.1206, 1.0, 0.125, 1.0, 0.0625, 1.0, 0.0, 0.9153, 0.0625, 0.9153, 0.05953, 0.966, 0.0005926, 0.9661, 0.0005926, 0.9661, 0.05953, 0.966, 0.05925, 1.0, 0.000864, 1.0, 0.000864, 1.0, 0.05925, 1.0, 0.0625, 1.0, 0.0, 1.0, 0.9375, 1.0, 1.0, 1.0, 1.0, 1.0, 0.9375, 1.0, 0.9375, 1.0, 1.0, 1.0, 1.0, 1.0, 0.9375, 1.0, 0.875, 1.0, 0.9375, 1.0, 0.9375, 1.0, 0.875, 1.0, 0.8125, 1.0, 0.875, 1.0, 0.875, 1.0, 0.8125, 1.0, 0.75, 1.0, 0.8125, 1.0, 0.8125, 1.0, 0.75, 1.0, 0.6875, 1.0, 0.75, 1.0, 0.75, 1.0, 0.6875, 1.0, 0.625, 1.0, 0.6875, 1.0, 0.6875, 1.0, 0.625, 1.0, 0.5625, 1.0, 0.625, 1.0, 0.625, 1.0, 0.5625, 1.0, 0.5, 1.0, 0.5625, 1.0, 0.5625, 1.0, 0.5, 1.0, 0.4375, 1.0, 0.5, 1.0, 0.5, 1.0, 0.4375, 1.0, 0.375, 1.0, 0.4375, 1.0, 0.4375, 1.0, 0.375, 1.0, 0.3125, 1.0, 0.375, 1.0, 0.375, 1.0, 0.3125, 1.0, 0.25, 1.0, 0.3125, 1.0, 0.3125, 1.0, 0.25, 1.0, 0.1875, 1.0, 0.25, 1.0, 0.25, 1.0, 0.1875, 1.0, 0.125, 1.0, 0.1875, 1.0, 0.1875, 1.0, 0.125, 1.0, 0.0625, 1.0, 0.125, 1.0, 0.125, 1.0, 0.0625, 1.0, 0.0, 1.0, 0.0625, 1.0, 0.0625, 1.0, 0.0, 1.0, 0.0, 1.0, 0.0625, 1.0, 0.0625, 1.0, 0.0, 1.0, 0.9375, 1.0, 1.0, 1.0, 1.0, 1.0, 0.9375, 1.0, 0.875, 1.0, 0.9375, 1.0, 0.9375, 1.0, 0.875, 1.0, 0.8125, 1.0, 0.875, 1.0, 0.875, 1.0, 0.8125, 1.0, 0.75, 1.0, 0.8125, 1.0, 0.8125, 1.0, 0.75, 1.0, 0.6875, 1.0, 0.75, 1.0, 0.75, 1.0, 0.6875, 1.0, 0.625, 1.0, 0.6875, 1.0, 0.6875, 1.0, 0.625, 1.0, 0.5625, 1.0, 0.625, 1.0, 0.625, 1.0, 0.5625, 1.0, 0.5, 1.0, 0.5625, 1.0, 0.5625, 1.0, 0.5, 1.0, 0.4375, 1.0, 0.5, 1.0, 0.5, 1.0, 0.4375, 1.0, 0.375, 1.0, 0.4375, 1.0, 0.4375, 1.0, 0.375, 1.0, 0.3125, 1.0, 0.375, 1.0, 0.375, 1.0, 0.3125, 1.0, 0.25, 1.0, 0.3125, 1.0, 0.3125, 1.0, 0.25, 1.0, 0.1875, 1.0, 0.25, 1.0, 0.25, 1.0, 0.1875, 1.0, 0.125, 1.0, 0.1875, 1.0, 0.1875, 1.0, 0.125, 1.0, 0.0625, 1.0, 0.125, 1.0, 0.125, 1.0, 0.0625, 1.0, 0.0, 1.0, 0.0625, 1.0, 0.0625, 1.0, 0.0, 1.0, 0.9375, 1.0, 1.0, 1.0, 1.0, 1.0, 0.9375, 1.0, 0.875, 1.0, 0.9375, 1.0, 0.9375, 1.0, 0.875, 1.0, 0.8125, 1.0, 0.875, 1.0, 0.875, 1.0, 0.8125, 1.0, 0.75, 1.0, 0.8125, 1.0, 0.8125, 1.0, 0.75, 1.0, 0.6875, 1.0, 0.75, 1.0, 0.75, 1.0, 0.6875, 1.0, 0.625, 1.0, 0.6875, 1.0, 0.6875, 1.0, 0.625, 1.0, 0.5625, 1.0, 0.625, 1.0, 0.625, 1.0, 0.5625, 1.0, 0.5, 1.0, 0.5625, 1.0, 0.5625, 1.0, 0.5, 1.0, 0.4375, 1.0, 0.5, 1.0, 0.5, 1.0, 0.4375, 1.0, 0.375, 1.0, 0.4375, 1.0, 0.4375, 1.0, 0.375, 1.0, 0.3125, 1.0, 0.375, 1.0, 0.375, 1.0, 0.3125, 1.0, 0.25, 1.0, 0.3125, 1.0, 0.3125, 1.0, 0.25, 1.0, 0.1875, 1.0, 0.25, 1.0, 0.25, 1.0, 0.1875, 1.0, 0.125, 1.0, 0.1875, 1.0, 0.1875, 1.0, 0.125, 1.0, 0.0625, 1.0, 0.125, 1.0, 0.125, 1.0, 0.0625, 1.0, 0.0, 1.0, 0.0625, 1.0, 0.0625, 1.0, 0.0, 1.0, 0.9375, 1.0, 1.0, 1.0, 1.0, 1.0, 0.9375, 1.0, 0.9375, 1.0, 1.0, 1.0, 1.0, 1.0, 0.9375, 1.0, 0.875, 1.0, 0.9375, 1.0, 0.9375, 1.0, 0.875, 1.0, 0.8125, 1.0, 0.875, 1.0, 0.875, 1.0, 0.8125, 1.0, 0.75, 1.0, 0.8125, 1.0, 0.8125, 1.0, 0.75, 1.0, 0.6875, 1.0, 0.75, 1.0, 0.75, 1.0, 0.6875, 1.0, 0.625, 1.0, 0.6875, 1.0, 0.6875, 1.0, 0.625, 1.0, 0.5625, 1.0, 0.625, 1.0, 0.625, 1.0, 0.5625, 1.0, 0.5, 1.0, 0.5625, 1.0, 0.5625, 1.0, 0.5, 1.0, 0.4375, 1.0, 0.5, 1.0, 0.5, 1.0, 0.4375, 1.0, 0.375, 1.0, 0.4375, 1.0, 0.4375, 1.0, 0.375, 1.0, 0.3125, 1.0, 0.375, 1.0, 0.375, 1.0, 0.3125, 1.0, 0.25, 1.0, 0.3125, 1.0, 0.3125, 1.0, 0.25, 1.0, 0.1875, 1.0, 0.25, 1.0, 0.25, 1.0, 0.1875, 1.0, 0.125, 1.0, 0.1875, 1.0, 0.1875, 1.0, 0.125, 1.0, 0.0625, 1.0, 0.125, 1.0, 0.125, 1.0, 0.0625, 1.0, 0.0, 1.0, 0.0625, 1.0, 0.0625, 1.0, 0.0, 1.0, 0.9375, 1.0, 1.0, 1.0, 1.0, 1.0, 0.9375, 1.0, 1.0, 0.5322, 0.9375, 0.5322, 0.9385, 0.513, 0.9991, 0.513, 0.9375, 0.5322, 0.875, 0.5322, 0.8764, 0.513, 0.9364, 0.513, 0.875, 0.5322, 0.8125, 0.5322, 0.815, 0.513, 0.8733, 0.513, 0.8125, 0.5322, 0.75, 0.5322, 0.7536, 0.513, 0.8096, 0.513, 0.75, 0.5322, 0.6875, 0.5322, 0.6904, 0.513, 0.7464, 0.513, 0.6875, 0.5322, 0.625, 0.5322, 0.6267, 0.513, 0.685, 0.513, 0.625, 0.5322, 0.5625, 0.5322, 0.5636, 0.513, 0.6236, 0.513, 0.5625, 0.5322, 0.5, 0.5322, 0.5009, 0.513, 0.5615, 0.513, 0.5, 0.5322, 0.4375, 0.5322, 0.4385, 0.513, 0.4991, 0.513, 0.4375, 0.5322, 0.375, 0.5322, 0.3764, 0.513, 0.4364, 0.513, 0.375, 0.5322, 0.3125, 0.5322, 0.315, 0.513, 0.3733, 0.513, 0.3125, 0.5322, 0.25, 0.5322, 0.2536, 0.513, 0.3096, 0.513, 0.25, 0.5322, 0.1875, 0.5322, 0.1904, 0.513, 0.2464, 0.513, 0.1875, 0.5322, 0.125, 0.5322, 0.1267, 0.513, 0.185, 0.513, 0.125, 0.5322, 0.0625, 0.5322, 0.06355, 0.513, 0.1236, 0.513, 0.0625, 0.5322, 0.0, 0.5322, 0.0008683, 0.513, 0.06154, 0.513, 0.06154, 0.513, 0.0008683, 0.513, 0.002285, 0.5, 0.05998, 0.5, 0.9375, 1.0, 1.0, 1.0, 1.0, 1.0, 0.9375, 1.0, 0.9375, 1.0, 1.0, 1.0, 1.0, 1.0, 0.9375, 1.0, 0.875, 1.0, 0.9375, 1.0, 0.9375, 1.0, 0.875, 1.0, 0.875, 1.0, 0.9375, 1.0, 0.9375, 1.0, 0.875, 1.0, 0.8125, 1.0, 0.875, 1.0, 0.875, 1.0, 0.8125, 1.0, 0.8125, 1.0, 0.875, 1.0, 0.875, 1.0, 0.8125, 1.0, 0.75, 1.0, 0.8125, 1.0, 0.8125, 1.0, 0.75, 1.0, 0.75, 1.0, 0.8125, 1.0, 0.8125, 1.0, 0.75, 1.0, 0.6875, 1.0, 0.75, 1.0, 0.75, 1.0, 0.6875, 1.0, 0.6875, 1.0, 0.75, 1.0, 0.75, 1.0, 0.6875, 1.0, 0.625, 1.0, 0.6875, 1.0, 0.6875, 1.0, 0.625, 1.0, 0.625, 1.0, 0.6875, 1.0, 0.6875, 1.0, 0.625, 1.0, 0.5625, 1.0, 0.625, 1.0, 0.625, 1.0, 0.5625, 1.0, 0.5625, 1.0, 0.625, 1.0, 0.625, 1.0, 0.5625, 1.0, 0.5, 1.0, 0.5625, 1.0, 0.5625, 1.0, 0.5, 1.0, 0.5, 1.0, 0.5625, 1.0, 0.5625, 1.0, 0.5, 1.0, 0.4375, 1.0, 0.5, 1.0, 0.5, 1.0, 0.4375, 1.0, 0.4375, 1.0, 0.5, 1.0, 0.5, 1.0, 0.4375, 1.0, 0.375, 1.0, 0.4375, 1.0, 0.4375, 1.0, 0.375, 1.0, 0.375, 1.0, 0.4375, 1.0, 0.4375, 1.0, 0.375, 1.0, 0.3125, 1.0, 0.375, 1.0, 0.375, 1.0, 0.3125, 1.0, 0.3125, 1.0, 0.375, 1.0, 0.375, 1.0, 0.3125, 1.0, 0.25, 1.0, 0.3125, 1.0, 0.3125, 1.0, 0.25, 1.0, 0.25, 1.0, 0.3125, 1.0, 0.3125, 1.0, 0.25, 1.0, 0.1875, 1.0, 0.25, 1.0, 0.25, 1.0, 0.1875, 1.0, 0.1875, 1.0, 0.25, 1.0, 0.25, 1.0, 0.1875, 1.0, 0.125, 1.0, 0.1875, 1.0, 0.1875, 1.0, 0.125, 1.0, 0.125, 1.0, 0.1875, 1.0, 0.1875, 1.0, 0.125, 1.0, 0.0625, 1.0, 0.125, 1.0, 0.125, 1.0, 0.0625, 1.0, 0.0625, 1.0, 0.125, 1.0, 0.125, 1.0, 0.0625, 1.0, 0.0, 1.0, 0.0625, 1.0, 0.0625, 1.0, 0.0, 1.0, 0.0, 1.0, 0.0625, 1.0, 0.0625, 1.0, 0.0, 1.0, 0.9375, 1.0, 1.0, 1.0, 1.0, 1.0, 0.9375, 1.0, 0.8223, 0.3499, 0.75, 0.3643, 0.75, 0.4445, 0.8348, 0.4276, 0.878, 0.3127, 0.8223, 0.3499, 0.8348, 0.4276, 0.9046, 0.3809, 0.9051, 0.2721, 0.878, 0.3127, 0.9046, 0.3809, 0.9476, 0.3166, 0.9095, 0.25, 0.9051, 0.2721, 0.9476, 0.3166, 0.9608, 0.25, 0.9051, 0.2279, 0.9095, 0.25, 0.9608, 0.25, 0.9476, 0.1834, 0.878, 0.1873, 0.9051, 0.2279, 0.9476, 0.1834, 0.9046, 0.1191, 0.8223, 0.1501, 0.878, 0.1873, 0.9046, 0.1191, 0.8348, 0.0724, 0.75, 0.1357, 0.8223, 0.1501, 0.8348, 0.0724, 0.75, 0.05554, 0.6777, 0.1501, 0.75, 0.1357, 0.75, 0.05554, 0.6652, 0.0724, 0.622, 0.1873, 0.6777, 0.1501, 0.6652, 0.0724, 0.5954, 0.1191, 0.5949, 0.2279, 0.622, 0.1873, 0.5954, 0.1191, 0.5524, 0.1834, 0.5905, 0.25, 0.5949, 0.2279, 0.5524, 0.1834, 0.5392, 0.25, 0.5949, 0.2721, 0.5905, 0.25, 0.5392, 0.25, 0.5524, 0.3166, 0.622, 0.3127, 0.5949, 0.2721, 0.5524, 0.3166, 0.5954, 0.3809, 0.6777, 0.3499, 0.622, 0.3127, 0.5954, 0.3809, 0.6652, 0.4276, 0.75, 0.3643, 0.6777, 0.3499, 0.6652, 0.4276, 0.75, 0.4445, 0.75, 0.3643, 0.8223, 0.3499, 0.878, 0.3127, 0.9051, 0.2721, 0.9095, 0.25, 0.9051, 0.2279, 0.878, 0.1873, 0.8223, 0.1501, 0.75, 0.1357, 0.6777, 0.1501, 0.622, 0.1873, 0.5949, 0.2279, 0.5905, 0.25, 0.5949, 0.2721, 0.622, 0.3127, 0.6777, 0.3499, 0.622, 0.1873, 0.5949, 0.2279, 0.5949, 0.2279, 0.622, 0.1873, 0.9051, 0.2721, 0.9095, 0.25, 0.9095, 0.25, 0.9051, 0.2721, 0.5949, 0.2279, 0.5905, 0.25, 0.5905, 0.25, 0.5949, 0.2279, 0.9095, 0.25, 0.9051, 0.2279, 0.9051, 0.2279, 0.9095, 0.25, 0.5905, 0.25, 0.5949, 0.2721, 0.5949, 0.2721, 0.5905, 0.25, 0.9051, 0.2279, 0.878, 0.1873, 0.878, 0.1873, 0.9051, 0.2279, 0.5949, 0.2721, 0.622, 0.3127, 0.622, 0.3127, 0.5949, 0.2721, 0.878, 0.1873, 0.8223, 0.1501, 0.8223, 0.1501, 0.878, 0.1873, 0.622, 0.3127, 0.6777, 0.3499, 0.6777, 0.3499, 0.622, 0.3127, 0.8223, 0.1501, 0.75, 0.1357, 0.75, 0.1357, 0.8223, 0.1501, 0.75, 0.3643, 0.8223, 0.3499, 0.8223, 0.3499, 0.75, 0.3643, 0.6777, 0.3499, 0.75, 0.3643, 0.75, 0.3643, 0.6777, 0.3499, 0.75, 0.1357, 0.6777, 0.1501, 0.6777, 0.1501, 0.75, 0.1357, 0.8223, 0.3499, 0.878, 0.3127, 0.878, 0.3127, 0.8223, 0.3499, 0.6777, 0.1501, 0.622, 0.1873, 0.622, 0.1873, 0.6777, 0.1501])
me_cylinder.materials.append(mat_material_003)
me_cylinder.use_remesh_fix_poles = True
me_cylinder.use_remesh_preserve_attributes = False
me_cylinder.use_mirror_vertex_groups = False
me_cylinder.update()

# ---- objects
ob_light = bpy.data.objects.new('Light', light_light)
ob_camera = bpy.data.objects.new('Camera', cam_camera)
ob_cylinder = bpy.data.objects.new('Cylinder', me_cylinder)

# ---- transforms, parenting, visibility, modifiers, constraints
ob_light.location = (4.076, 1.005, 5.904)
ob_light.rotation_euler = (0.6503, 0.05522, 1.866)
ob_light.lock_rotations_4d = False
ob_light.empty_display_type = 'ARROWS'
ob_light.color = (0.0, 0.0, 0.0, 0.0)
ob_light.lineart.crease_threshold = 0.0
ob_camera.location = (7.359, -6.926, 4.958)
ob_camera.rotation_euler = (1.109, 0.0, 0.8149)
ob_camera.lock_rotations_4d = False
ob_camera.empty_display_type = 'ARROWS'
ob_camera.color = (0.0, 0.0, 0.0, 0.0)
ob_camera.display_type = 'WIRE'
ob_camera.lineart.crease_threshold = 0.0
ob_cylinder.location = (0.0, 0.0, 0.05469)
ob_cylinder.lineart.crease_threshold = 0.0

# ---- collection membership
col_collection.objects.link(ob_light)
col_collection.objects.link(ob_camera)
col_collection.objects.link(ob_cylinder)

# ---- scene / render settings (as saved in the file)
scene.camera = ob_camera
scene.frame_start = 1; scene.frame_end = 250; scene.frame_set(1)
scene.render.engine = 'BLENDER_EEVEE_NEXT'
scene.cycles.use_denoising = False
scene.cycles.samples = 128
scene.cycles.sampling_pattern = 'TABULATED_SOBOL'
scene.cycles.use_adaptive_sampling = False
scene.cycles.use_light_tree = False
scene.view_settings.view_transform = 'Filmic'
bpy.context.view_layer.update()
